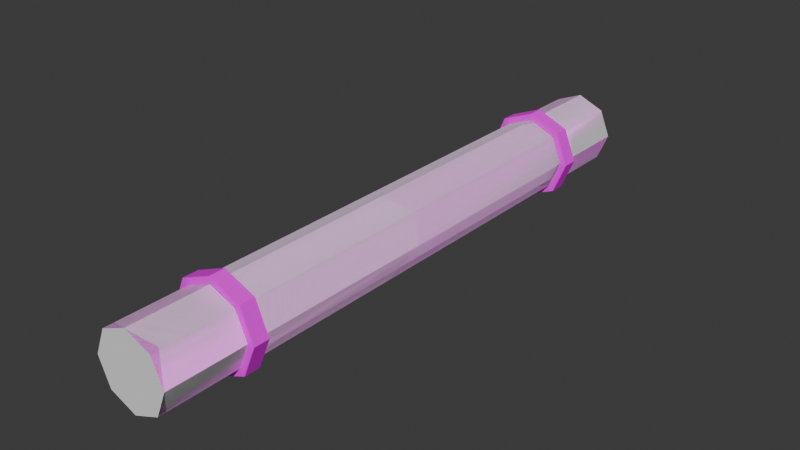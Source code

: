 # Source: dwePipeGls_256.blend  (saved by Blender 4.1.24; exported with 4.5.12 LTS)
import bpy
from mathutils import Matrix  # noqa: F401  (used for matrix-valued properties, if any)

bpy.ops.wm.read_factory_settings(use_empty=True)
scene = bpy.context.scene
scene.name = 'Scene'

# ---- collections
col_collection = bpy.data.collections.new('Collection'); scene.collection.children.link(col_collection)

# ---- images (referenced by path relative to the original .blend; pixels are not part of the script)
import os
ASSET_DIR = os.environ.get("B2B_ASSET_DIR", "")  # directory of the original .blend (textures are referenced by path, not embedded)
HERE = os.path.dirname(os.path.abspath(__file__))  # packed textures are extracted next to this script under _unpacked/

def load_image(name, relpath, width, height, colorspace="sRGB"):
    """Load a texture the original file referenced (path relative to the .blend, or extracted next to this script)."""
    p = next((c for c in (os.path.join(HERE, relpath), os.path.join(ASSET_DIR, relpath)) if relpath and os.path.exists(c)), "")
    if p:
        img = bpy.data.images.load(p, check_existing=True)
        img.name = name
    else:  # same state as the original file: an image datablock whose file is absent (Cycles renders it pink)
        img = bpy.data.images.new(name, width, height)
        img.source = "FILE"
        img.filepath = "//" + (relpath or name)
    img.colorspace_settings.name = colorspace
    return img
img_tx_dwrv_lens00_dds = load_image('tx_dwrv_lens00.dds', 'tx_dwrv_lens00.dds', 1024, 1024, 'sRGB')
img_tx_dwrv_rustpipe10_dds = load_image('tx_dwrv_rustpipe10.dds', 'tx_dwrv_rustpipe10.dds', 1024, 1024, 'sRGB')
img_tx_kamdida_fluid_dds_001 = load_image('tx_kamdida_fluid.dds.001', 'tx_kamdida_fluid.dds', 1024, 1024, 'sRGB')

# ---- materials (node trees are filled in below, after node groups)
mat_tx_dwrv_lens00_dds = bpy.data.materials.new('tx_dwrv_lens00.dds')
mat_tx_dwrv_lens00_dds.surface_render_method = 'BLENDED'
mat_tx_dwrv_lens00_dds.blend_method = 'BLEND'
mat_tx_dwrv_lens00_dds.alpha_threshold = 0.0
mat_tx_dwrv_lens00_dds.use_transparency_overlap = False
mat_tx_dwrv_lens00_dds.show_transparent_back = False
mat_tx_dwrv_lens00_dds.use_backface_culling = True
mat_tx_dwrv_rustpipe10_dds = bpy.data.materials.new('tx_dwrv_rustpipe10.dds')
mat_tx_dwrv_rustpipe10_dds.alpha_threshold = 0.0
mat_tx_dwrv_rustpipe10_dds.use_transparency_overlap = False
mat_tx_dwrv_rustpipe10_dds.show_transparent_back = False
mat_tx_dwrv_rustpipe10_dds.use_backface_culling = True
mat_material_001 = bpy.data.materials.new('Material.001')
mat_material_001.alpha_threshold = 0.0
mat_material_001.use_transparency_overlap = False
mat_material_001.show_transparent_back = False
mat_material_001.use_backface_culling = True
mat_material_002 = bpy.data.materials.new('Material.002')
mat_material_002.alpha_threshold = 0.0
mat_material_002.use_transparency_overlap = False
mat_material_002.show_transparent_back = False
mat_material_002.use_backface_culling = True
mat_tx_kamdida_fluid_dds_001 = bpy.data.materials.new('tx_kamdida_fluid.dds.001')
mat_tx_kamdida_fluid_dds_001.alpha_threshold = 0.0
mat_tx_kamdida_fluid_dds_001.use_transparency_overlap = False
mat_tx_kamdida_fluid_dds_001.show_transparent_back = False
mat_tx_kamdida_fluid_dds_001.use_backface_culling = True

# ---- node groups
ng_nodegroup_001 = bpy.data.node_groups.new('NodeGroup.001', 'ShaderNodeTree')
_s = ng_nodegroup_001.interface.new_socket(name='Color', in_out='OUTPUT', socket_type='NodeSocketColor')
_s.default_value = (0.0, 0.0, 0.0, 0.0)
_s = ng_nodegroup_001.interface.new_socket(name='Vector', in_out='INPUT', socket_type='NodeSocketVector')
_s.min_value = -1e+04
_s.max_value = 1e+04
_s = ng_nodegroup_001.interface.new_socket(name='Vector', in_out='INPUT', socket_type='NodeSocketVector')
_s.min_value = -1e+04
_s.max_value = 1e+04
_s = ng_nodegroup_001.interface.new_socket(name='Color1', in_out='INPUT', socket_type='NodeSocketColor')
_s.default_value = (1.0, 1.0, 1.0, 1.0)
_s = ng_nodegroup_001.interface.new_socket(name='Color2', in_out='INPUT', socket_type='NodeSocketColor')
_s.default_value = (1.0, 1.0, 1.0, 1.0)
_N = ng_nodegroup_001.nodes; _L = ng_nodegroup_001.links
n0 = _N.new('ShaderNodeMix'); n0.name = 'Mix.012'; n0.location = (-25, -12)
n0.width = 100
n0.hide = True
n0.data_type = 'RGBA'
n0.clamp_result = True
n1 = _N.new('NodeGroupOutput'); n1.name = 'Group Output'; n1.location = (100, 6)
n2 = _N.new('ShaderNodeVectorMath'); n2.name = 'Vector Math.009'; n2.location = (-160, 20)
n2.width = 100
n2.hide = True
n2.operation = 'MULTIPLY'
n3 = _N.new('NodeGroupInput'); n3.name = 'Group Input'; n3.location = (-340, 40)
_L.new(n3.outputs[0], n2.inputs[0])
_L.new(n3.outputs[1], n2.inputs[1])
_L.new(n2.outputs[0], n0.inputs[0])
_L.new(n3.outputs[2], n0.inputs[6])
_L.new(n3.outputs[3], n0.inputs[7])
_L.new(n0.outputs[2], n1.inputs[0])
n1.is_active_output = True
ng_mw_shader = bpy.data.node_groups.new('MW Shader', 'ShaderNodeTree')
_s = ng_mw_shader.interface.new_socket(name='Base Texture', in_out='INPUT', socket_type='NodeSocketColor')
_s.default_value = (1.0, 1.0, 1.0, 1.0)
_s = ng_mw_shader.interface.new_socket(name='Detail Texture', in_out='INPUT', socket_type='NodeSocketColor')
_s.default_value = (0.5, 0.5, 0.5, 1.0)
_s = ng_mw_shader.interface.new_socket(name='Dark Texture', in_out='INPUT', socket_type='NodeSocketColor')
_s.default_value = (1.0, 1.0, 1.0, 1.0)
_s = ng_mw_shader.interface.new_socket(name='Decal 0 Alpha', in_out='INPUT', socket_type='NodeSocketFloat')
_s.subtype = 'FACTOR'
_s.min_value = 0.0
_s.max_value = 1.0
_s = ng_mw_shader.interface.new_socket(name='Decal 0 Texture', in_out='INPUT', socket_type='NodeSocketColor')
_s.default_value = (1.0, 1.0, 1.0, 1.0)
_s = ng_mw_shader.interface.new_socket(name='Decal 1 Alpha', in_out='INPUT', socket_type='NodeSocketFloat')
_s.subtype = 'FACTOR'
_s.min_value = 0.0
_s.max_value = 1.0
_s = ng_mw_shader.interface.new_socket(name='Decal 1 Texture', in_out='INPUT', socket_type='NodeSocketColor')
_s.default_value = (1.0, 1.0, 1.0, 1.0)
_s = ng_mw_shader.interface.new_socket(name='Decal 2 Alpha', in_out='INPUT', socket_type='NodeSocketFloat')
_s.subtype = 'FACTOR'
_s.min_value = 0.0
_s.max_value = 1.0
_s = ng_mw_shader.interface.new_socket(name='Decal 2 Texture', in_out='INPUT', socket_type='NodeSocketColor')
_s.default_value = (1.0, 1.0, 1.0, 1.0)
_s = ng_mw_shader.interface.new_socket(name='Decal 3 Alpha', in_out='INPUT', socket_type='NodeSocketFloat')
_s.subtype = 'FACTOR'
_s.min_value = 0.0
_s.max_value = 1.0
_s = ng_mw_shader.interface.new_socket(name='Decal 3 Texture', in_out='INPUT', socket_type='NodeSocketColor')
_s.default_value = (1.0, 1.0, 1.0, 1.0)
_s = ng_mw_shader.interface.new_socket(name='Diffuse Alpha', in_out='INPUT', socket_type='NodeSocketFloat')
_s.default_value = 1.0
_s.min_value = 0.0
_s.max_value = 1.0
_s = ng_mw_shader.interface.new_socket(name='Ambient Color', in_out='INPUT', socket_type='NodeSocketColor')
_s.default_value = (1.0, 1.0, 1.0, 1.0)
_s = ng_mw_shader.interface.new_socket(name='Diffuse Color', in_out='INPUT', socket_type='NodeSocketColor')
_s.default_value = (1.0, 1.0, 1.0, 1.0)
_s = ng_mw_shader.interface.new_socket(name='Specular Color', in_out='INPUT', socket_type='NodeSocketColor')
_s = ng_mw_shader.interface.new_socket(name='Emissive Color', in_out='INPUT', socket_type='NodeSocketColor')
_s = ng_mw_shader.interface.new_socket(name='Glow Texture', in_out='INPUT', socket_type='NodeSocketColor')
_s = ng_mw_shader.interface.new_socket(name='Alpha Factor', in_out='INPUT', socket_type='NodeSocketFloat')
_s.min_value = -1e+04
_s.max_value = 1e+04
_s = ng_mw_shader.interface.new_socket(name='Base Alpha', in_out='INPUT', socket_type='NodeSocketFloat')
_s.default_value = 1.0
_s.min_value = 0.0
_s.max_value = 1.0
_s = ng_mw_shader.interface.new_socket(name='Dark Alpha', in_out='INPUT', socket_type='NodeSocketFloat')
_s.default_value = 1.0
_s.min_value = 0.0
_s.max_value = 1.0
_N = ng_mw_shader.nodes; _L = ng_mw_shader.links
n0 = _N.new('NodeFrame'); n0.name = 'Base, Detail, Dark'; n0.location = (210, 90)
n0.label = 'Base, Detail, Dark'
n0.width = 160
n0.label_size = 14
n1 = _N.new('NodeFrame'); n1.name = 'Diffuse'; n1.location = (570, -285)
n1.label = 'Diffuse'
n1.width = 300
n1.label_size = 14
n2 = _N.new('NodeFrame'); n2.name = 'Emissive'; n2.location = (570, -385)
n2.label = 'Emissive'
n2.width = 280
n2.label_size = 14
n3 = _N.new('NodeFrame'); n3.name = 'Decal'; n3.location = (390, -73)
n3.label = 'Decal'
n3.width = 160
n3.label_size = 14
n4 = _N.new('NodeFrame'); n4.name = 'Alpha'; n4.location = (570, -525)
n4.label = 'Alpha'
n4.width = 160
n4.label_size = 16
n5 = _N.new('ShaderNodeVectorMath'); n5.name = 'Vector Math'; n5.location = (30, -35)
n5.width = 100
n5.hide = True
n5.operation = 'MULTIPLY'
n6 = _N.new('ShaderNodeAddShader'); n6.name = 'Node.013'; n6.location = (960, -440)
n6.width = 100
n6.hide = True
n7 = _N.new('ShaderNodeMixShader'); n7.name = 'Node.016'; n7.location = (960, -480)
n7.width = 100
n7.hide = True
n8 = _N.new('ShaderNodeOutputMaterial'); n8.name = 'Node.017'; n8.location = (1100, -460)
n8.hide = True
n9 = _N.new('ShaderNodeRGBToBW'); n9.name = 'Node.009'; n9.location = (30, -35)
n9.width = 100
n9.hide = True
n10 = _N.new('ShaderNodeMix'); n10.name = 'Node.010'; n10.location = (30, -75)
n10.width = 100
n10.hide = True
n10.data_type = 'RGBA'
n10.blend_type = 'ADD'
n10.clamp_result = True
n11 = _N.new('ShaderNodeGroup'); n11.name = 'Alpha Blend'; n11.location = (30, -34)
n11.label = 'Alpha Blend'
n11.width = 100
n11.hide = True
n11.node_tree = ng_nodegroup_001
n12 = _N.new('ShaderNodeGroup'); n12.name = 'Alpha Blend.001'; n12.location = (30, -72)
n12.label = 'Alpha Blend'
n12.width = 100
n12.hide = True
n12.node_tree = ng_nodegroup_001
n13 = _N.new('ShaderNodeGroup'); n13.name = 'Alpha Blend.002'; n13.location = (30, -110)
n13.label = 'Alpha Blend'
n13.width = 100
n13.hide = True
n13.node_tree = ng_nodegroup_001
n14 = _N.new('ShaderNodeGroup'); n14.name = 'Alpha Blend.003'; n14.location = (30, -147)
n14.label = 'Alpha Blend'
n14.width = 100
n14.hide = True
n14.node_tree = ng_nodegroup_001
n15 = _N.new('ShaderNodeBsdfDiffuse'); n15.name = 'Node.012'; n15.location = (150, -35)
n15.width = 120
n15.hide = True
n16 = _N.new('ShaderNodeEmission'); n16.name = 'Node.011'; n16.location = (150, -35)
n16.width = 100
n16.hide = True
n17 = _N.new('ShaderNodeVectorMath'); n17.name = 'Vector Math.003'; n17.location = (30, -110)
n17.width = 100
n17.hide = True
n17.operation = 'MULTIPLY'
n18 = _N.new('ShaderNodeVectorMath'); n18.name = 'Vector Math.002'; n18.location = (30, -72)
n18.width = 100
n18.hide = True
n19 = _N.new('ShaderNodeVectorMath'); n19.name = 'Vector Math.001'; n19.location = (30, -35)
n19.width = 100
n19.hide = True
n19.operation = 'MULTIPLY'
n20 = _N.new('ShaderNodeMix'); n20.name = 'Mix'; n20.location = (30, -75)
n20.width = 100
n20.hide = True
n20.data_type = 'RGBA'
n20.blend_type = 'MULTIPLY'
n20.clamp_result = True
n20.inputs[0].default_value = 1.0
n21 = _N.new('ShaderNodeBsdfTransparent'); n21.name = 'Node.015'; n21.location = (30, -155)
n21.width = 100
n21.hide = True
n22 = _N.new('ShaderNodeMath'); n22.name = 'Node.014'; n22.location = (30, -115)
n22.width = 100
n22.hide = True
n22.operation = 'SUBTRACT'
n22.use_clamp = True
n22.inputs[2].default_value = 0.0
n23 = _N.new('ShaderNodeMix'); n23.name = 'Mix.001'; n23.location = (30, -35)
n23.width = 100
n23.hide = True
n23.data_type = 'RGBA'
n23.blend_type = 'MULTIPLY'
n23.clamp_result = True
n23.inputs[0].default_value = 1.0
n24 = _N.new('NodeGroupInput'); n24.name = 'Texture Alpha'; n24.location = (0, -60)
n5.parent = n1
n9.parent = n2
n10.parent = n2
n11.parent = n3
n12.parent = n3
n13.parent = n3
n14.parent = n3
n15.parent = n1
n16.parent = n2
n17.parent = n0
n18.parent = n0
n19.parent = n0
n20.parent = n4
n21.parent = n4
n22.parent = n4
n23.parent = n4
_L.new(n16.outputs[0], n6.inputs[0])
_L.new(n10.outputs[2], n16.inputs[0])
_L.new(n9.outputs[0], n10.inputs[0])
_L.new(n15.outputs[0], n6.inputs[1])
_L.new(n24.outputs[16], n10.inputs[6])
_L.new(n24.outputs[15], n9.inputs[0])
_L.new(n21.outputs[0], n7.inputs[2])
_L.new(n6.outputs[0], n7.inputs[1])
_L.new(n22.outputs[0], n7.inputs[0])
_L.new(n24.outputs[11], n20.inputs[7])
_L.new(n20.outputs[2], n22.inputs[1])
_L.new(n24.outputs[17], n22.inputs[0])
_L.new(n24.outputs[0], n19.inputs[0])
_L.new(n24.outputs[1], n19.inputs[1])
_L.new(n19.outputs[0], n18.inputs[0])
_L.new(n19.outputs[0], n18.inputs[1])
_L.new(n18.outputs[0], n17.inputs[0])
_L.new(n24.outputs[2], n17.inputs[1])
_L.new(n5.outputs[0], n15.inputs[0])
_L.new(n24.outputs[13], n5.inputs[1])
_L.new(n17.outputs[0], n11.inputs[2])
_L.new(n24.outputs[3], n11.inputs[0])
_L.new(n24.outputs[5], n12.inputs[0])
_L.new(n24.outputs[7], n13.inputs[0])
_L.new(n24.outputs[9], n14.inputs[0])
_L.new(n11.outputs[0], n12.inputs[2])
_L.new(n12.outputs[0], n13.inputs[2])
_L.new(n13.outputs[0], n14.inputs[2])
_L.new(n24.outputs[4], n11.inputs[3])
_L.new(n24.outputs[6], n12.inputs[3])
_L.new(n24.outputs[8], n13.inputs[3])
_L.new(n24.outputs[10], n14.inputs[3])
_L.new(n24.outputs[11], n11.inputs[1])
_L.new(n24.outputs[11], n12.inputs[1])
_L.new(n24.outputs[11], n13.inputs[1])
_L.new(n24.outputs[11], n14.inputs[1])
_L.new(n14.outputs[0], n5.inputs[0])
_L.new(n7.outputs[0], n8.inputs[0])
_L.new(n24.outputs[18], n23.inputs[6])
_L.new(n24.outputs[19], n23.inputs[7])
_L.new(n23.outputs[2], n20.inputs[6])
n8.is_active_output = True
ng_mw_inputs = bpy.data.node_groups.new('MW Inputs', 'ShaderNodeTree')
_s = ng_mw_inputs.interface.new_socket(name='Base Texture', in_out='OUTPUT', socket_type='NodeSocketColor')
_s = ng_mw_inputs.interface.new_socket(name='Dark Texture', in_out='OUTPUT', socket_type='NodeSocketColor')
_s = ng_mw_inputs.interface.new_socket(name='Detail Texture', in_out='OUTPUT', socket_type='NodeSocketColor')
_s = ng_mw_inputs.interface.new_socket(name='Glow Texture', in_out='OUTPUT', socket_type='NodeSocketColor')
_s = ng_mw_inputs.interface.new_socket(name='Decal 0 Texture', in_out='OUTPUT', socket_type='NodeSocketColor')
_s = ng_mw_inputs.interface.new_socket(name='Decal 1 Texture', in_out='OUTPUT', socket_type='NodeSocketColor')
_s = ng_mw_inputs.interface.new_socket(name='Decal 2 Texture', in_out='OUTPUT', socket_type='NodeSocketColor')
_s = ng_mw_inputs.interface.new_socket(name='Decal 3 Texture', in_out='OUTPUT', socket_type='NodeSocketColor')
_s = ng_mw_inputs.interface.new_socket(name='Base Alpha', in_out='OUTPUT', socket_type='NodeSocketColor')
_s = ng_mw_inputs.interface.new_socket(name='Dark Alpha', in_out='OUTPUT', socket_type='NodeSocketColor')
_s = ng_mw_inputs.interface.new_socket(name='Decal 0 Alpha', in_out='OUTPUT', socket_type='NodeSocketColor')
_s = ng_mw_inputs.interface.new_socket(name='Decal 1 Alpha', in_out='OUTPUT', socket_type='NodeSocketColor')
_s = ng_mw_inputs.interface.new_socket(name='Decal 2 Alpha', in_out='OUTPUT', socket_type='NodeSocketColor')
_s = ng_mw_inputs.interface.new_socket(name='Decal 3 Alpha', in_out='OUTPUT', socket_type='NodeSocketColor')
_N = ng_mw_inputs.nodes; _L = ng_mw_inputs.links
n0 = _N.new('ShaderNodeTexImage'); n0.name = 'Base Texture'; n0.location = (0, 0)
n0.label = 'Base Texture'
n0.image = img_tx_dwrv_lens00_dds
n1 = _N.new('ShaderNodeTexImage'); n1.name = 'Dark Texture'; n1.location = (0, 0)
n1.label = 'Dark Texture'
n2 = _N.new('ShaderNodeTexImage'); n2.name = 'Detail Texture'; n2.location = (0, 0)
n2.label = 'Detail Texture'
n3 = _N.new('ShaderNodeTexImage'); n3.name = 'Glow Texture'; n3.location = (0, 0)
n3.label = 'Glow Texture'
n4 = _N.new('ShaderNodeTexImage'); n4.name = 'Decal 0 Texture'; n4.location = (0, 0)
n4.label = 'Decal 0 Texture'
n5 = _N.new('ShaderNodeTexImage'); n5.name = 'Decal 1 Texture'; n5.location = (0, 0)
n5.label = 'Decal 1 Texture'
n6 = _N.new('ShaderNodeTexImage'); n6.name = 'Decal 2 Texture'; n6.location = (0, 0)
n6.label = 'Decal 2 Texture'
n7 = _N.new('ShaderNodeTexImage'); n7.name = 'Decal 3 Texture'; n7.location = (0, 0)
n7.label = 'Decal 3 Texture'
n8 = _N.new('NodeGroupOutput'); n8.name = 'Group Output'; n8.location = (0, 0)
n9 = _N.new('ShaderNodeUVMap'); n9.name = 'UV Map'; n9.location = (0, 0)
n9.uv_map = 'UVMap'
n10 = _N.new('ShaderNodeVectorMath'); n10.name = 'Vector Math'; n10.location = (0, 0)
n10.operation = 'SUBTRACT'
n10.inputs[1].default_value = (0.5, 0.5, 0.5)
n11 = _N.new('ShaderNodeMapping'); n11.name = 'Mapping'; n11.location = (0, 0)
n12 = _N.new('ShaderNodeVectorMath'); n12.name = 'Vector Math.001'; n12.location = (0, 0)
n12.inputs[1].default_value = (0.5, 0.5, 0.5)
_L.new(n0.outputs[0], n8.inputs[0])
_L.new(n1.outputs[0], n8.inputs[1])
_L.new(n2.outputs[0], n8.inputs[2])
_L.new(n3.outputs[0], n8.inputs[3])
_L.new(n4.outputs[0], n8.inputs[4])
_L.new(n5.outputs[0], n8.inputs[5])
_L.new(n6.outputs[0], n8.inputs[6])
_L.new(n7.outputs[0], n8.inputs[7])
_L.new(n0.outputs[1], n8.inputs[8])
_L.new(n1.outputs[1], n8.inputs[9])
_L.new(n4.outputs[1], n8.inputs[10])
_L.new(n5.outputs[1], n8.inputs[11])
_L.new(n6.outputs[1], n8.inputs[12])
_L.new(n7.outputs[1], n8.inputs[13])
_L.new(n9.outputs[0], n10.inputs[0])
_L.new(n10.outputs[0], n11.inputs[0])
_L.new(n11.outputs[0], n12.inputs[0])
_L.new(n12.outputs[0], n0.inputs[0])
n8.is_active_output = True
ng_mw_inputs_001 = bpy.data.node_groups.new('MW Inputs.001', 'ShaderNodeTree')
_s = ng_mw_inputs_001.interface.new_socket(name='Base Texture', in_out='OUTPUT', socket_type='NodeSocketColor')
_s = ng_mw_inputs_001.interface.new_socket(name='Dark Texture', in_out='OUTPUT', socket_type='NodeSocketColor')
_s = ng_mw_inputs_001.interface.new_socket(name='Detail Texture', in_out='OUTPUT', socket_type='NodeSocketColor')
_s = ng_mw_inputs_001.interface.new_socket(name='Glow Texture', in_out='OUTPUT', socket_type='NodeSocketColor')
_s = ng_mw_inputs_001.interface.new_socket(name='Decal 0 Texture', in_out='OUTPUT', socket_type='NodeSocketColor')
_s = ng_mw_inputs_001.interface.new_socket(name='Decal 1 Texture', in_out='OUTPUT', socket_type='NodeSocketColor')
_s = ng_mw_inputs_001.interface.new_socket(name='Decal 2 Texture', in_out='OUTPUT', socket_type='NodeSocketColor')
_s = ng_mw_inputs_001.interface.new_socket(name='Decal 3 Texture', in_out='OUTPUT', socket_type='NodeSocketColor')
_s = ng_mw_inputs_001.interface.new_socket(name='Base Alpha', in_out='OUTPUT', socket_type='NodeSocketColor')
_s = ng_mw_inputs_001.interface.new_socket(name='Dark Alpha', in_out='OUTPUT', socket_type='NodeSocketColor')
_s = ng_mw_inputs_001.interface.new_socket(name='Decal 0 Alpha', in_out='OUTPUT', socket_type='NodeSocketColor')
_s = ng_mw_inputs_001.interface.new_socket(name='Decal 1 Alpha', in_out='OUTPUT', socket_type='NodeSocketColor')
_s = ng_mw_inputs_001.interface.new_socket(name='Decal 2 Alpha', in_out='OUTPUT', socket_type='NodeSocketColor')
_s = ng_mw_inputs_001.interface.new_socket(name='Decal 3 Alpha', in_out='OUTPUT', socket_type='NodeSocketColor')
_N = ng_mw_inputs_001.nodes; _L = ng_mw_inputs_001.links
n0 = _N.new('ShaderNodeTexImage'); n0.name = 'Base Texture'; n0.location = (0, 0)
n0.label = 'Base Texture'
n0.image = img_tx_dwrv_rustpipe10_dds
n1 = _N.new('ShaderNodeTexImage'); n1.name = 'Dark Texture'; n1.location = (0, 0)
n1.label = 'Dark Texture'
n2 = _N.new('ShaderNodeTexImage'); n2.name = 'Detail Texture'; n2.location = (0, 0)
n2.label = 'Detail Texture'
n3 = _N.new('ShaderNodeTexImage'); n3.name = 'Glow Texture'; n3.location = (0, 0)
n3.label = 'Glow Texture'
n4 = _N.new('ShaderNodeTexImage'); n4.name = 'Decal 0 Texture'; n4.location = (0, 0)
n4.label = 'Decal 0 Texture'
n5 = _N.new('ShaderNodeTexImage'); n5.name = 'Decal 1 Texture'; n5.location = (0, 0)
n5.label = 'Decal 1 Texture'
n6 = _N.new('ShaderNodeTexImage'); n6.name = 'Decal 2 Texture'; n6.location = (0, 0)
n6.label = 'Decal 2 Texture'
n7 = _N.new('ShaderNodeTexImage'); n7.name = 'Decal 3 Texture'; n7.location = (0, 0)
n7.label = 'Decal 3 Texture'
n8 = _N.new('NodeGroupOutput'); n8.name = 'Group Output'; n8.location = (0, 0)
n9 = _N.new('ShaderNodeUVMap'); n9.name = 'UV Map'; n9.location = (0, 0)
n9.uv_map = 'UVMap'
n10 = _N.new('ShaderNodeVectorMath'); n10.name = 'Vector Math'; n10.location = (0, 0)
n10.operation = 'SUBTRACT'
n10.inputs[1].default_value = (0.5, 0.5, 0.5)
n11 = _N.new('ShaderNodeMapping'); n11.name = 'Mapping'; n11.location = (0, 0)
n12 = _N.new('ShaderNodeVectorMath'); n12.name = 'Vector Math.001'; n12.location = (0, 0)
n12.inputs[1].default_value = (0.5, 0.5, 0.5)
_L.new(n0.outputs[0], n8.inputs[0])
_L.new(n1.outputs[0], n8.inputs[1])
_L.new(n2.outputs[0], n8.inputs[2])
_L.new(n3.outputs[0], n8.inputs[3])
_L.new(n4.outputs[0], n8.inputs[4])
_L.new(n5.outputs[0], n8.inputs[5])
_L.new(n6.outputs[0], n8.inputs[6])
_L.new(n7.outputs[0], n8.inputs[7])
_L.new(n0.outputs[1], n8.inputs[8])
_L.new(n1.outputs[1], n8.inputs[9])
_L.new(n4.outputs[1], n8.inputs[10])
_L.new(n5.outputs[1], n8.inputs[11])
_L.new(n6.outputs[1], n8.inputs[12])
_L.new(n7.outputs[1], n8.inputs[13])
_L.new(n9.outputs[0], n10.inputs[0])
_L.new(n10.outputs[0], n11.inputs[0])
_L.new(n11.outputs[0], n12.inputs[0])
_L.new(n12.outputs[0], n0.inputs[0])
n8.is_active_output = True
ng_mw_inputs_002 = bpy.data.node_groups.new('MW Inputs.002', 'ShaderNodeTree')
_s = ng_mw_inputs_002.interface.new_socket(name='Base Texture', in_out='OUTPUT', socket_type='NodeSocketColor')
_s = ng_mw_inputs_002.interface.new_socket(name='Dark Texture', in_out='OUTPUT', socket_type='NodeSocketColor')
_s = ng_mw_inputs_002.interface.new_socket(name='Detail Texture', in_out='OUTPUT', socket_type='NodeSocketColor')
_s = ng_mw_inputs_002.interface.new_socket(name='Glow Texture', in_out='OUTPUT', socket_type='NodeSocketColor')
_s = ng_mw_inputs_002.interface.new_socket(name='Decal 0 Texture', in_out='OUTPUT', socket_type='NodeSocketColor')
_s = ng_mw_inputs_002.interface.new_socket(name='Decal 1 Texture', in_out='OUTPUT', socket_type='NodeSocketColor')
_s = ng_mw_inputs_002.interface.new_socket(name='Decal 2 Texture', in_out='OUTPUT', socket_type='NodeSocketColor')
_s = ng_mw_inputs_002.interface.new_socket(name='Decal 3 Texture', in_out='OUTPUT', socket_type='NodeSocketColor')
_s = ng_mw_inputs_002.interface.new_socket(name='Base Alpha', in_out='OUTPUT', socket_type='NodeSocketColor')
_s = ng_mw_inputs_002.interface.new_socket(name='Dark Alpha', in_out='OUTPUT', socket_type='NodeSocketColor')
_s = ng_mw_inputs_002.interface.new_socket(name='Decal 0 Alpha', in_out='OUTPUT', socket_type='NodeSocketColor')
_s = ng_mw_inputs_002.interface.new_socket(name='Decal 1 Alpha', in_out='OUTPUT', socket_type='NodeSocketColor')
_s = ng_mw_inputs_002.interface.new_socket(name='Decal 2 Alpha', in_out='OUTPUT', socket_type='NodeSocketColor')
_s = ng_mw_inputs_002.interface.new_socket(name='Decal 3 Alpha', in_out='OUTPUT', socket_type='NodeSocketColor')
_N = ng_mw_inputs_002.nodes; _L = ng_mw_inputs_002.links
n0 = _N.new('ShaderNodeTexImage'); n0.name = 'Base Texture'; n0.location = (0, 0)
n0.label = 'Base Texture'
n1 = _N.new('ShaderNodeTexImage'); n1.name = 'Dark Texture'; n1.location = (0, 0)
n1.label = 'Dark Texture'
n2 = _N.new('ShaderNodeTexImage'); n2.name = 'Detail Texture'; n2.location = (0, 0)
n2.label = 'Detail Texture'
n3 = _N.new('ShaderNodeTexImage'); n3.name = 'Glow Texture'; n3.location = (0, 0)
n3.label = 'Glow Texture'
n4 = _N.new('ShaderNodeTexImage'); n4.name = 'Decal 0 Texture'; n4.location = (0, 0)
n4.label = 'Decal 0 Texture'
n5 = _N.new('ShaderNodeTexImage'); n5.name = 'Decal 1 Texture'; n5.location = (0, 0)
n5.label = 'Decal 1 Texture'
n6 = _N.new('ShaderNodeTexImage'); n6.name = 'Decal 2 Texture'; n6.location = (0, 0)
n6.label = 'Decal 2 Texture'
n7 = _N.new('ShaderNodeTexImage'); n7.name = 'Decal 3 Texture'; n7.location = (0, 0)
n7.label = 'Decal 3 Texture'
n8 = _N.new('NodeGroupOutput'); n8.name = 'Group Output'; n8.location = (0, 0)
n9 = _N.new('ShaderNodeUVMap'); n9.name = 'UV Map'; n9.location = (0, 0)
n9.uv_map = 'UVMap'
n10 = _N.new('ShaderNodeVectorMath'); n10.name = 'Vector Math'; n10.location = (0, 0)
n10.operation = 'SUBTRACT'
n10.inputs[1].default_value = (0.5, 0.5, 0.5)
n11 = _N.new('ShaderNodeMapping'); n11.name = 'Mapping'; n11.location = (0, 0)
n12 = _N.new('ShaderNodeVectorMath'); n12.name = 'Vector Math.001'; n12.location = (0, 0)
n12.inputs[1].default_value = (0.5, 0.5, 0.5)
_L.new(n0.outputs[0], n8.inputs[0])
_L.new(n1.outputs[0], n8.inputs[1])
_L.new(n2.outputs[0], n8.inputs[2])
_L.new(n3.outputs[0], n8.inputs[3])
_L.new(n4.outputs[0], n8.inputs[4])
_L.new(n5.outputs[0], n8.inputs[5])
_L.new(n6.outputs[0], n8.inputs[6])
_L.new(n7.outputs[0], n8.inputs[7])
_L.new(n0.outputs[1], n8.inputs[8])
_L.new(n1.outputs[1], n8.inputs[9])
_L.new(n4.outputs[1], n8.inputs[10])
_L.new(n5.outputs[1], n8.inputs[11])
_L.new(n6.outputs[1], n8.inputs[12])
_L.new(n7.outputs[1], n8.inputs[13])
_L.new(n9.outputs[0], n10.inputs[0])
_L.new(n10.outputs[0], n11.inputs[0])
_L.new(n11.outputs[0], n12.inputs[0])
_L.new(n12.outputs[0], n0.inputs[0])
n8.is_active_output = True
ng_nodegroup_002 = bpy.data.node_groups.new('NodeGroup.002', 'ShaderNodeTree')
_s = ng_nodegroup_002.interface.new_socket(name='Color', in_out='OUTPUT', socket_type='NodeSocketColor')
_s.default_value = (0.0, 0.0, 0.0, 0.0)
_s = ng_nodegroup_002.interface.new_socket(name='Vector', in_out='INPUT', socket_type='NodeSocketVector')
_s.min_value = -1e+04
_s.max_value = 1e+04
_s = ng_nodegroup_002.interface.new_socket(name='Vector', in_out='INPUT', socket_type='NodeSocketVector')
_s.min_value = -1e+04
_s.max_value = 1e+04
_s = ng_nodegroup_002.interface.new_socket(name='Color1', in_out='INPUT', socket_type='NodeSocketColor')
_s.default_value = (1.0, 1.0, 1.0, 1.0)
_s = ng_nodegroup_002.interface.new_socket(name='Color2', in_out='INPUT', socket_type='NodeSocketColor')
_s.default_value = (1.0, 1.0, 1.0, 1.0)
_N = ng_nodegroup_002.nodes; _L = ng_nodegroup_002.links
n0 = _N.new('ShaderNodeMix'); n0.name = 'Mix.012'; n0.location = (-25, -12)
n0.width = 100
n0.hide = True
n0.data_type = 'RGBA'
n0.clamp_result = True
n1 = _N.new('NodeGroupOutput'); n1.name = 'Group Output'; n1.location = (100, 6)
n2 = _N.new('ShaderNodeVectorMath'); n2.name = 'Vector Math.009'; n2.location = (-160, 20)
n2.width = 100
n2.hide = True
n2.operation = 'MULTIPLY'
n3 = _N.new('NodeGroupInput'); n3.name = 'Group Input'; n3.location = (-340, 40)
_L.new(n3.outputs[0], n2.inputs[0])
_L.new(n3.outputs[1], n2.inputs[1])
_L.new(n2.outputs[0], n0.inputs[0])
_L.new(n3.outputs[2], n0.inputs[6])
_L.new(n3.outputs[3], n0.inputs[7])
_L.new(n0.outputs[2], n1.inputs[0])
n1.is_active_output = True
ng_mw_shader_001 = bpy.data.node_groups.new('MW Shader.001', 'ShaderNodeTree')
_s = ng_mw_shader_001.interface.new_socket(name='Base Texture', in_out='INPUT', socket_type='NodeSocketColor')
_s.default_value = (1.0, 1.0, 1.0, 1.0)
_s = ng_mw_shader_001.interface.new_socket(name='Detail Texture', in_out='INPUT', socket_type='NodeSocketColor')
_s.default_value = (0.5, 0.5, 0.5, 1.0)
_s = ng_mw_shader_001.interface.new_socket(name='Dark Texture', in_out='INPUT', socket_type='NodeSocketColor')
_s.default_value = (1.0, 1.0, 1.0, 1.0)
_s = ng_mw_shader_001.interface.new_socket(name='Decal 0 Alpha', in_out='INPUT', socket_type='NodeSocketFloat')
_s.subtype = 'FACTOR'
_s.min_value = 0.0
_s.max_value = 1.0
_s = ng_mw_shader_001.interface.new_socket(name='Decal 0 Texture', in_out='INPUT', socket_type='NodeSocketColor')
_s.default_value = (1.0, 1.0, 1.0, 1.0)
_s = ng_mw_shader_001.interface.new_socket(name='Decal 1 Alpha', in_out='INPUT', socket_type='NodeSocketFloat')
_s.subtype = 'FACTOR'
_s.min_value = 0.0
_s.max_value = 1.0
_s = ng_mw_shader_001.interface.new_socket(name='Decal 1 Texture', in_out='INPUT', socket_type='NodeSocketColor')
_s.default_value = (1.0, 1.0, 1.0, 1.0)
_s = ng_mw_shader_001.interface.new_socket(name='Decal 2 Alpha', in_out='INPUT', socket_type='NodeSocketFloat')
_s.subtype = 'FACTOR'
_s.min_value = 0.0
_s.max_value = 1.0
_s = ng_mw_shader_001.interface.new_socket(name='Decal 2 Texture', in_out='INPUT', socket_type='NodeSocketColor')
_s.default_value = (1.0, 1.0, 1.0, 1.0)
_s = ng_mw_shader_001.interface.new_socket(name='Decal 3 Alpha', in_out='INPUT', socket_type='NodeSocketFloat')
_s.subtype = 'FACTOR'
_s.min_value = 0.0
_s.max_value = 1.0
_s = ng_mw_shader_001.interface.new_socket(name='Decal 3 Texture', in_out='INPUT', socket_type='NodeSocketColor')
_s.default_value = (1.0, 1.0, 1.0, 1.0)
_s = ng_mw_shader_001.interface.new_socket(name='Diffuse Alpha', in_out='INPUT', socket_type='NodeSocketFloat')
_s.default_value = 1.0
_s.min_value = 0.0
_s.max_value = 1.0
_s = ng_mw_shader_001.interface.new_socket(name='Ambient Color', in_out='INPUT', socket_type='NodeSocketColor')
_s.default_value = (1.0, 1.0, 1.0, 1.0)
_s = ng_mw_shader_001.interface.new_socket(name='Diffuse Color', in_out='INPUT', socket_type='NodeSocketColor')
_s.default_value = (1.0, 1.0, 1.0, 1.0)
_s = ng_mw_shader_001.interface.new_socket(name='Specular Color', in_out='INPUT', socket_type='NodeSocketColor')
_s = ng_mw_shader_001.interface.new_socket(name='Emissive Color', in_out='INPUT', socket_type='NodeSocketColor')
_s = ng_mw_shader_001.interface.new_socket(name='Glow Texture', in_out='INPUT', socket_type='NodeSocketColor')
_s = ng_mw_shader_001.interface.new_socket(name='Alpha Factor', in_out='INPUT', socket_type='NodeSocketFloat')
_s.min_value = -1e+04
_s.max_value = 1e+04
_s = ng_mw_shader_001.interface.new_socket(name='Base Alpha', in_out='INPUT', socket_type='NodeSocketFloat')
_s.default_value = 1.0
_s.min_value = 0.0
_s.max_value = 1.0
_s = ng_mw_shader_001.interface.new_socket(name='Dark Alpha', in_out='INPUT', socket_type='NodeSocketFloat')
_s.default_value = 1.0
_s.min_value = 0.0
_s.max_value = 1.0
_N = ng_mw_shader_001.nodes; _L = ng_mw_shader_001.links
n0 = _N.new('NodeFrame'); n0.name = 'Base, Detail, Dark'; n0.location = (210, 90)
n0.label = 'Base, Detail, Dark'
n0.width = 160
n0.label_size = 14
n1 = _N.new('NodeFrame'); n1.name = 'Diffuse'; n1.location = (570, -285)
n1.label = 'Diffuse'
n1.width = 300
n1.label_size = 14
n2 = _N.new('NodeFrame'); n2.name = 'Emissive'; n2.location = (570, -385)
n2.label = 'Emissive'
n2.width = 280
n2.label_size = 14
n3 = _N.new('NodeFrame'); n3.name = 'Decal'; n3.location = (390, -73)
n3.label = 'Decal'
n3.width = 160
n3.label_size = 14
n4 = _N.new('NodeFrame'); n4.name = 'Alpha'; n4.location = (570, -525)
n4.label = 'Alpha'
n4.width = 160
n4.label_size = 16
n5 = _N.new('ShaderNodeVectorMath'); n5.name = 'Vector Math'; n5.location = (30, -35)
n5.width = 100
n5.hide = True
n5.operation = 'MULTIPLY'
n6 = _N.new('ShaderNodeAddShader'); n6.name = 'Node.013'; n6.location = (960, -440)
n6.width = 100
n6.hide = True
n7 = _N.new('ShaderNodeMixShader'); n7.name = 'Node.016'; n7.location = (960, -480)
n7.width = 100
n7.hide = True
n8 = _N.new('ShaderNodeOutputMaterial'); n8.name = 'Node.017'; n8.location = (1100, -460)
n8.hide = True
n9 = _N.new('ShaderNodeRGBToBW'); n9.name = 'Node.009'; n9.location = (30, -35)
n9.width = 100
n9.hide = True
n10 = _N.new('ShaderNodeMix'); n10.name = 'Node.010'; n10.location = (30, -75)
n10.width = 100
n10.hide = True
n10.data_type = 'RGBA'
n10.blend_type = 'ADD'
n10.clamp_result = True
n11 = _N.new('ShaderNodeGroup'); n11.name = 'Alpha Blend'; n11.location = (30, -34)
n11.label = 'Alpha Blend'
n11.width = 100
n11.hide = True
n11.node_tree = ng_nodegroup_002
n12 = _N.new('ShaderNodeGroup'); n12.name = 'Alpha Blend.001'; n12.location = (30, -72)
n12.label = 'Alpha Blend'
n12.width = 100
n12.hide = True
n12.node_tree = ng_nodegroup_002
n13 = _N.new('ShaderNodeGroup'); n13.name = 'Alpha Blend.002'; n13.location = (30, -110)
n13.label = 'Alpha Blend'
n13.width = 100
n13.hide = True
n13.node_tree = ng_nodegroup_002
n14 = _N.new('ShaderNodeGroup'); n14.name = 'Alpha Blend.003'; n14.location = (30, -147)
n14.label = 'Alpha Blend'
n14.width = 100
n14.hide = True
n14.node_tree = ng_nodegroup_002
n15 = _N.new('ShaderNodeBsdfDiffuse'); n15.name = 'Node.012'; n15.location = (150, -35)
n15.width = 120
n15.hide = True
n16 = _N.new('ShaderNodeEmission'); n16.name = 'Node.011'; n16.location = (150, -35)
n16.width = 100
n16.hide = True
n17 = _N.new('ShaderNodeVectorMath'); n17.name = 'Vector Math.003'; n17.location = (30, -110)
n17.width = 100
n17.hide = True
n17.operation = 'MULTIPLY'
n18 = _N.new('ShaderNodeVectorMath'); n18.name = 'Vector Math.002'; n18.location = (30, -72)
n18.width = 100
n18.hide = True
n19 = _N.new('ShaderNodeVectorMath'); n19.name = 'Vector Math.001'; n19.location = (30, -35)
n19.width = 100
n19.hide = True
n19.operation = 'MULTIPLY'
n20 = _N.new('ShaderNodeMix'); n20.name = 'Mix'; n20.location = (30, -75)
n20.width = 100
n20.hide = True
n20.data_type = 'RGBA'
n20.blend_type = 'MULTIPLY'
n20.clamp_result = True
n20.inputs[0].default_value = 1.0
n21 = _N.new('ShaderNodeBsdfTransparent'); n21.name = 'Node.015'; n21.location = (30, -155)
n21.width = 100
n21.hide = True
n22 = _N.new('ShaderNodeMath'); n22.name = 'Node.014'; n22.location = (30, -115)
n22.width = 100
n22.hide = True
n22.operation = 'SUBTRACT'
n22.use_clamp = True
n22.inputs[2].default_value = 0.0
n23 = _N.new('ShaderNodeMix'); n23.name = 'Mix.001'; n23.location = (30, -35)
n23.width = 100
n23.hide = True
n23.data_type = 'RGBA'
n23.blend_type = 'MULTIPLY'
n23.clamp_result = True
n23.inputs[0].default_value = 1.0
n24 = _N.new('NodeGroupInput'); n24.name = 'Texture Alpha'; n24.location = (0, -60)
n5.parent = n1
n9.parent = n2
n10.parent = n2
n11.parent = n3
n12.parent = n3
n13.parent = n3
n14.parent = n3
n15.parent = n1
n16.parent = n2
n17.parent = n0
n18.parent = n0
n19.parent = n0
n20.parent = n4
n21.parent = n4
n22.parent = n4
n23.parent = n4
_L.new(n16.outputs[0], n6.inputs[0])
_L.new(n10.outputs[2], n16.inputs[0])
_L.new(n9.outputs[0], n10.inputs[0])
_L.new(n15.outputs[0], n6.inputs[1])
_L.new(n24.outputs[16], n10.inputs[6])
_L.new(n24.outputs[15], n9.inputs[0])
_L.new(n21.outputs[0], n7.inputs[2])
_L.new(n6.outputs[0], n7.inputs[1])
_L.new(n22.outputs[0], n7.inputs[0])
_L.new(n24.outputs[11], n20.inputs[7])
_L.new(n20.outputs[2], n22.inputs[1])
_L.new(n24.outputs[17], n22.inputs[0])
_L.new(n24.outputs[0], n19.inputs[0])
_L.new(n24.outputs[1], n19.inputs[1])
_L.new(n19.outputs[0], n18.inputs[0])
_L.new(n19.outputs[0], n18.inputs[1])
_L.new(n18.outputs[0], n17.inputs[0])
_L.new(n24.outputs[2], n17.inputs[1])
_L.new(n5.outputs[0], n15.inputs[0])
_L.new(n24.outputs[13], n5.inputs[1])
_L.new(n17.outputs[0], n11.inputs[2])
_L.new(n24.outputs[3], n11.inputs[0])
_L.new(n24.outputs[5], n12.inputs[0])
_L.new(n24.outputs[7], n13.inputs[0])
_L.new(n24.outputs[9], n14.inputs[0])
_L.new(n11.outputs[0], n12.inputs[2])
_L.new(n12.outputs[0], n13.inputs[2])
_L.new(n13.outputs[0], n14.inputs[2])
_L.new(n24.outputs[4], n11.inputs[3])
_L.new(n24.outputs[6], n12.inputs[3])
_L.new(n24.outputs[8], n13.inputs[3])
_L.new(n24.outputs[10], n14.inputs[3])
_L.new(n24.outputs[11], n11.inputs[1])
_L.new(n24.outputs[11], n12.inputs[1])
_L.new(n24.outputs[11], n13.inputs[1])
_L.new(n24.outputs[11], n14.inputs[1])
_L.new(n14.outputs[0], n5.inputs[0])
_L.new(n7.outputs[0], n8.inputs[0])
_L.new(n24.outputs[18], n23.inputs[6])
_L.new(n24.outputs[19], n23.inputs[7])
_L.new(n23.outputs[2], n20.inputs[6])
n8.is_active_output = True
ng_mw_inputs_003 = bpy.data.node_groups.new('MW Inputs.003', 'ShaderNodeTree')
_s = ng_mw_inputs_003.interface.new_socket(name='Base Texture', in_out='OUTPUT', socket_type='NodeSocketColor')
_s = ng_mw_inputs_003.interface.new_socket(name='Dark Texture', in_out='OUTPUT', socket_type='NodeSocketColor')
_s = ng_mw_inputs_003.interface.new_socket(name='Detail Texture', in_out='OUTPUT', socket_type='NodeSocketColor')
_s = ng_mw_inputs_003.interface.new_socket(name='Glow Texture', in_out='OUTPUT', socket_type='NodeSocketColor')
_s = ng_mw_inputs_003.interface.new_socket(name='Decal 0 Texture', in_out='OUTPUT', socket_type='NodeSocketColor')
_s = ng_mw_inputs_003.interface.new_socket(name='Decal 1 Texture', in_out='OUTPUT', socket_type='NodeSocketColor')
_s = ng_mw_inputs_003.interface.new_socket(name='Decal 2 Texture', in_out='OUTPUT', socket_type='NodeSocketColor')
_s = ng_mw_inputs_003.interface.new_socket(name='Decal 3 Texture', in_out='OUTPUT', socket_type='NodeSocketColor')
_s = ng_mw_inputs_003.interface.new_socket(name='Base Alpha', in_out='OUTPUT', socket_type='NodeSocketColor')
_s = ng_mw_inputs_003.interface.new_socket(name='Dark Alpha', in_out='OUTPUT', socket_type='NodeSocketColor')
_s = ng_mw_inputs_003.interface.new_socket(name='Decal 0 Alpha', in_out='OUTPUT', socket_type='NodeSocketColor')
_s = ng_mw_inputs_003.interface.new_socket(name='Decal 1 Alpha', in_out='OUTPUT', socket_type='NodeSocketColor')
_s = ng_mw_inputs_003.interface.new_socket(name='Decal 2 Alpha', in_out='OUTPUT', socket_type='NodeSocketColor')
_s = ng_mw_inputs_003.interface.new_socket(name='Decal 3 Alpha', in_out='OUTPUT', socket_type='NodeSocketColor')
_N = ng_mw_inputs_003.nodes; _L = ng_mw_inputs_003.links
n0 = _N.new('ShaderNodeTexImage'); n0.name = 'Base Texture'; n0.location = (0, 0)
n0.label = 'Base Texture'
n1 = _N.new('ShaderNodeTexImage'); n1.name = 'Dark Texture'; n1.location = (0, 0)
n1.label = 'Dark Texture'
n2 = _N.new('ShaderNodeTexImage'); n2.name = 'Detail Texture'; n2.location = (0, 0)
n2.label = 'Detail Texture'
n3 = _N.new('ShaderNodeTexImage'); n3.name = 'Glow Texture'; n3.location = (0, 0)
n3.label = 'Glow Texture'
n4 = _N.new('ShaderNodeTexImage'); n4.name = 'Decal 0 Texture'; n4.location = (0, 0)
n4.label = 'Decal 0 Texture'
n5 = _N.new('ShaderNodeTexImage'); n5.name = 'Decal 1 Texture'; n5.location = (0, 0)
n5.label = 'Decal 1 Texture'
n6 = _N.new('ShaderNodeTexImage'); n6.name = 'Decal 2 Texture'; n6.location = (0, 0)
n6.label = 'Decal 2 Texture'
n7 = _N.new('ShaderNodeTexImage'); n7.name = 'Decal 3 Texture'; n7.location = (0, 0)
n7.label = 'Decal 3 Texture'
n8 = _N.new('NodeGroupOutput'); n8.name = 'Group Output'; n8.location = (0, 0)
n9 = _N.new('ShaderNodeUVMap'); n9.name = 'UV Map'; n9.location = (0, 0)
n9.uv_map = 'UVMap'
n10 = _N.new('ShaderNodeVectorMath'); n10.name = 'Vector Math'; n10.location = (0, 0)
n10.operation = 'SUBTRACT'
n10.inputs[1].default_value = (0.5, 0.5, 0.5)
n11 = _N.new('ShaderNodeMapping'); n11.name = 'Mapping'; n11.location = (0, 0)
n12 = _N.new('ShaderNodeVectorMath'); n12.name = 'Vector Math.001'; n12.location = (0, 0)
n12.inputs[1].default_value = (0.5, 0.5, 0.5)
_L.new(n0.outputs[0], n8.inputs[0])
_L.new(n1.outputs[0], n8.inputs[1])
_L.new(n2.outputs[0], n8.inputs[2])
_L.new(n3.outputs[0], n8.inputs[3])
_L.new(n4.outputs[0], n8.inputs[4])
_L.new(n5.outputs[0], n8.inputs[5])
_L.new(n6.outputs[0], n8.inputs[6])
_L.new(n7.outputs[0], n8.inputs[7])
_L.new(n0.outputs[1], n8.inputs[8])
_L.new(n1.outputs[1], n8.inputs[9])
_L.new(n4.outputs[1], n8.inputs[10])
_L.new(n5.outputs[1], n8.inputs[11])
_L.new(n6.outputs[1], n8.inputs[12])
_L.new(n7.outputs[1], n8.inputs[13])
_L.new(n9.outputs[0], n10.inputs[0])
_L.new(n10.outputs[0], n11.inputs[0])
_L.new(n11.outputs[0], n12.inputs[0])
_L.new(n12.outputs[0], n0.inputs[0])
n8.is_active_output = True
ng_mw_inputs_004 = bpy.data.node_groups.new('MW Inputs.004', 'ShaderNodeTree')
_s = ng_mw_inputs_004.interface.new_socket(name='Base Texture', in_out='OUTPUT', socket_type='NodeSocketColor')
_s = ng_mw_inputs_004.interface.new_socket(name='Dark Texture', in_out='OUTPUT', socket_type='NodeSocketColor')
_s = ng_mw_inputs_004.interface.new_socket(name='Detail Texture', in_out='OUTPUT', socket_type='NodeSocketColor')
_s = ng_mw_inputs_004.interface.new_socket(name='Glow Texture', in_out='OUTPUT', socket_type='NodeSocketColor')
_s = ng_mw_inputs_004.interface.new_socket(name='Decal 0 Texture', in_out='OUTPUT', socket_type='NodeSocketColor')
_s = ng_mw_inputs_004.interface.new_socket(name='Decal 1 Texture', in_out='OUTPUT', socket_type='NodeSocketColor')
_s = ng_mw_inputs_004.interface.new_socket(name='Decal 2 Texture', in_out='OUTPUT', socket_type='NodeSocketColor')
_s = ng_mw_inputs_004.interface.new_socket(name='Decal 3 Texture', in_out='OUTPUT', socket_type='NodeSocketColor')
_s = ng_mw_inputs_004.interface.new_socket(name='Base Alpha', in_out='OUTPUT', socket_type='NodeSocketColor')
_s = ng_mw_inputs_004.interface.new_socket(name='Dark Alpha', in_out='OUTPUT', socket_type='NodeSocketColor')
_s = ng_mw_inputs_004.interface.new_socket(name='Decal 0 Alpha', in_out='OUTPUT', socket_type='NodeSocketColor')
_s = ng_mw_inputs_004.interface.new_socket(name='Decal 1 Alpha', in_out='OUTPUT', socket_type='NodeSocketColor')
_s = ng_mw_inputs_004.interface.new_socket(name='Decal 2 Alpha', in_out='OUTPUT', socket_type='NodeSocketColor')
_s = ng_mw_inputs_004.interface.new_socket(name='Decal 3 Alpha', in_out='OUTPUT', socket_type='NodeSocketColor')
_N = ng_mw_inputs_004.nodes; _L = ng_mw_inputs_004.links
n0 = _N.new('ShaderNodeTexImage'); n0.name = 'Base Texture'; n0.location = (0, 0)
n0.label = 'Base Texture'
n0.image = img_tx_kamdida_fluid_dds_001
n1 = _N.new('ShaderNodeTexImage'); n1.name = 'Dark Texture'; n1.location = (0, 0)
n1.label = 'Dark Texture'
n2 = _N.new('ShaderNodeTexImage'); n2.name = 'Detail Texture'; n2.location = (0, 0)
n2.label = 'Detail Texture'
n3 = _N.new('ShaderNodeTexImage'); n3.name = 'Glow Texture'; n3.location = (0, 0)
n3.label = 'Glow Texture'
n4 = _N.new('ShaderNodeTexImage'); n4.name = 'Decal 0 Texture'; n4.location = (0, 0)
n4.label = 'Decal 0 Texture'
n5 = _N.new('ShaderNodeTexImage'); n5.name = 'Decal 1 Texture'; n5.location = (0, 0)
n5.label = 'Decal 1 Texture'
n6 = _N.new('ShaderNodeTexImage'); n6.name = 'Decal 2 Texture'; n6.location = (0, 0)
n6.label = 'Decal 2 Texture'
n7 = _N.new('ShaderNodeTexImage'); n7.name = 'Decal 3 Texture'; n7.location = (0, 0)
n7.label = 'Decal 3 Texture'
n8 = _N.new('NodeGroupOutput'); n8.name = 'Group Output'; n8.location = (0, 0)
n9 = _N.new('ShaderNodeUVMap'); n9.name = 'UV Map'; n9.location = (0, 0)
n9.uv_map = 'UVMap'
n10 = _N.new('ShaderNodeVectorMath'); n10.name = 'Vector Math'; n10.location = (0, 0)
n10.operation = 'SUBTRACT'
n10.inputs[1].default_value = (0.5, 0.5, 0.5)
n11 = _N.new('ShaderNodeMapping'); n11.name = 'Mapping'; n11.location = (0, 0)
n12 = _N.new('ShaderNodeVectorMath'); n12.name = 'Vector Math.001'; n12.location = (0, 0)
n12.inputs[1].default_value = (0.5, 0.5, 0.5)
_L.new(n0.outputs[0], n8.inputs[0])
_L.new(n1.outputs[0], n8.inputs[1])
_L.new(n2.outputs[0], n8.inputs[2])
_L.new(n3.outputs[0], n8.inputs[3])
_L.new(n4.outputs[0], n8.inputs[4])
_L.new(n5.outputs[0], n8.inputs[5])
_L.new(n6.outputs[0], n8.inputs[6])
_L.new(n7.outputs[0], n8.inputs[7])
_L.new(n0.outputs[1], n8.inputs[8])
_L.new(n1.outputs[1], n8.inputs[9])
_L.new(n4.outputs[1], n8.inputs[10])
_L.new(n5.outputs[1], n8.inputs[11])
_L.new(n6.outputs[1], n8.inputs[12])
_L.new(n7.outputs[1], n8.inputs[13])
_L.new(n9.outputs[0], n10.inputs[0])
_L.new(n10.outputs[0], n11.inputs[0])
_L.new(n11.outputs[0], n12.inputs[0])
_L.new(n12.outputs[0], n0.inputs[0])
n8.is_active_output = True

# ---- material node trees
mat_tx_dwrv_lens00_dds.use_nodes = True; mat_tx_dwrv_lens00_dds.node_tree.nodes.clear()
_N = mat_tx_dwrv_lens00_dds.node_tree.nodes; _L = mat_tx_dwrv_lens00_dds.node_tree.links
n0 = _N.new('ShaderNodeGroup'); n0.name = 'MW Shader'; n0.location = (0, 0)
n0.label = 'MW Shader'
n0.node_tree = ng_mw_shader
n0.inputs[1].default_value = (0.5, 0.5, 0.5, 1.0)
n0.inputs[2].default_value = (1.0, 1.0, 1.0, 1.0)
n0.inputs[3].default_value = 0.0
n0.inputs[4].default_value = (1.0, 1.0, 1.0, 1.0)
n0.inputs[5].default_value = 0.0
n0.inputs[6].default_value = (1.0, 1.0, 1.0, 1.0)
n0.inputs[7].default_value = 0.0
n0.inputs[8].default_value = (1.0, 1.0, 1.0, 1.0)
n0.inputs[9].default_value = 0.0
n0.inputs[10].default_value = (1.0, 1.0, 1.0, 1.0)
n0.inputs[11].default_value = 0.3
n0.inputs[12].default_value = (1.0, 1.0, 1.0, 1.0)
n0.inputs[13].default_value = (1.0, 1.0, 1.0, 1.0)
n0.inputs[14].default_value = (0.0, 0.0, 0.0, 1.0)
n0.inputs[15].default_value = (0.0, 0.0, 0.0, 1.0)
n0.inputs[16].default_value = (0.0, 0.0, 0.0, 1.0)
n0.inputs[17].default_value = 1.0
n0.inputs[19].default_value = 1.0
n1 = _N.new('ShaderNodeGroup'); n1.name = 'MW Inputs'; n1.location = (-200, 0)
n1.label = 'MW Inputs'
n1.node_tree = ng_mw_inputs
n2 = _N.new('ShaderNodeVertexColor'); n2.name = 'Vertex Color'; n2.location = (-200, -400)
n2.label = 'Vertex Color'
_L.new(n1.outputs[0], n0.inputs[0])
_L.new(n1.outputs[8], n0.inputs[18])
mat_tx_dwrv_rustpipe10_dds.use_nodes = True; mat_tx_dwrv_rustpipe10_dds.node_tree.nodes.clear()
_N = mat_tx_dwrv_rustpipe10_dds.node_tree.nodes; _L = mat_tx_dwrv_rustpipe10_dds.node_tree.links
n0 = _N.new('ShaderNodeGroup'); n0.name = 'MW Shader'; n0.location = (0, 0)
n0.label = 'MW Shader'
n0.node_tree = ng_mw_shader
n0.inputs[1].default_value = (0.5, 0.5, 0.5, 1.0)
n0.inputs[2].default_value = (1.0, 1.0, 1.0, 1.0)
n0.inputs[3].default_value = 0.0
n0.inputs[4].default_value = (1.0, 1.0, 1.0, 1.0)
n0.inputs[5].default_value = 0.0
n0.inputs[6].default_value = (1.0, 1.0, 1.0, 1.0)
n0.inputs[7].default_value = 0.0
n0.inputs[8].default_value = (1.0, 1.0, 1.0, 1.0)
n0.inputs[9].default_value = 0.0
n0.inputs[10].default_value = (1.0, 1.0, 1.0, 1.0)
n0.inputs[11].default_value = 1.0
n0.inputs[12].default_value = (1.0, 1.0, 1.0, 1.0)
n0.inputs[13].default_value = (1.0, 1.0, 1.0, 1.0)
n0.inputs[14].default_value = (0.0, 0.0, 0.0, 1.0)
n0.inputs[15].default_value = (0.0, 0.0, 0.0, 1.0)
n0.inputs[16].default_value = (0.0, 0.0, 0.0, 1.0)
n0.inputs[17].default_value = 0.0
n0.inputs[19].default_value = 1.0
n1 = _N.new('ShaderNodeGroup'); n1.name = 'MW Inputs'; n1.location = (-200, 0)
n1.label = 'MW Inputs'
n1.node_tree = ng_mw_inputs_001
n2 = _N.new('ShaderNodeVertexColor'); n2.name = 'Vertex Color'; n2.location = (-200, -400)
n2.label = 'Vertex Color'
_L.new(n1.outputs[0], n0.inputs[0])
_L.new(n1.outputs[8], n0.inputs[18])
mat_material_001.use_nodes = True; mat_material_001.node_tree.nodes.clear()
_N = mat_material_001.node_tree.nodes; _L = mat_material_001.node_tree.links
n0 = _N.new('ShaderNodeGroup'); n0.name = 'MW Shader'; n0.location = (0, 0)
n0.label = 'MW Shader'
n0.node_tree = ng_mw_shader
n0.inputs[0].default_value = (1.0, 1.0, 1.0, 1.0)
n0.inputs[1].default_value = (0.5, 0.5, 0.5, 1.0)
n0.inputs[2].default_value = (1.0, 1.0, 1.0, 1.0)
n0.inputs[3].default_value = 0.0
n0.inputs[4].default_value = (1.0, 1.0, 1.0, 1.0)
n0.inputs[5].default_value = 0.0
n0.inputs[6].default_value = (1.0, 1.0, 1.0, 1.0)
n0.inputs[7].default_value = 0.0
n0.inputs[8].default_value = (1.0, 1.0, 1.0, 1.0)
n0.inputs[9].default_value = 0.0
n0.inputs[10].default_value = (1.0, 1.0, 1.0, 1.0)
n0.inputs[11].default_value = 1.0
n0.inputs[12].default_value = (1.0, 1.0, 1.0, 1.0)
n0.inputs[13].default_value = (0.005245, 0.005245, 0.005245, 1.0)
n0.inputs[14].default_value = (0.0, 0.0, 0.0, 1.0)
n0.inputs[15].default_value = (0.0, 0.0, 0.0, 1.0)
n0.inputs[16].default_value = (0.0, 0.0, 0.0, 1.0)
n0.inputs[17].default_value = 0.0
n0.inputs[18].default_value = 1.0
n0.inputs[19].default_value = 1.0
n1 = _N.new('ShaderNodeGroup'); n1.name = 'MW Inputs'; n1.location = (-200, 0)
n1.label = 'MW Inputs'
n1.node_tree = ng_mw_inputs_002
n2 = _N.new('ShaderNodeVertexColor'); n2.name = 'Vertex Color'; n2.location = (-200, -400)
n2.label = 'Vertex Color'
mat_material_002.use_nodes = True; mat_material_002.node_tree.nodes.clear()
_N = mat_material_002.node_tree.nodes; _L = mat_material_002.node_tree.links
n0 = _N.new('ShaderNodeGroup'); n0.name = 'MW Shader'; n0.location = (0, 0)
n0.label = 'MW Shader'
n0.node_tree = ng_mw_shader_001
n0.inputs[0].default_value = (1.0, 1.0, 1.0, 1.0)
n0.inputs[1].default_value = (0.5, 0.5, 0.5, 1.0)
n0.inputs[2].default_value = (1.0, 1.0, 1.0, 1.0)
n0.inputs[3].default_value = 0.0
n0.inputs[4].default_value = (1.0, 1.0, 1.0, 1.0)
n0.inputs[5].default_value = 0.0
n0.inputs[6].default_value = (1.0, 1.0, 1.0, 1.0)
n0.inputs[7].default_value = 0.0
n0.inputs[8].default_value = (1.0, 1.0, 1.0, 1.0)
n0.inputs[9].default_value = 0.0
n0.inputs[10].default_value = (1.0, 1.0, 1.0, 1.0)
n0.inputs[11].default_value = 1.0
n0.inputs[12].default_value = (1.0, 1.0, 1.0, 1.0)
n0.inputs[13].default_value = (0.01649, 0.01649, 0.01649, 1.0)
n0.inputs[14].default_value = (0.0, 0.0, 0.0, 1.0)
n0.inputs[15].default_value = (0.0, 0.0, 0.0, 1.0)
n0.inputs[16].default_value = (0.0, 0.0, 0.0, 1.0)
n0.inputs[17].default_value = 0.0
n0.inputs[18].default_value = 1.0
n0.inputs[19].default_value = 1.0
n1 = _N.new('ShaderNodeGroup'); n1.name = 'MW Inputs'; n1.location = (-200, 0)
n1.label = 'MW Inputs'
n1.node_tree = ng_mw_inputs_003
n2 = _N.new('ShaderNodeVertexColor'); n2.name = 'Vertex Color'; n2.location = (-200, -400)
n2.label = 'Vertex Color'
mat_tx_kamdida_fluid_dds_001.use_nodes = True; mat_tx_kamdida_fluid_dds_001.node_tree.nodes.clear()
_N = mat_tx_kamdida_fluid_dds_001.node_tree.nodes; _L = mat_tx_kamdida_fluid_dds_001.node_tree.links
n0 = _N.new('ShaderNodeGroup'); n0.name = 'MW Shader'; n0.location = (0, 0)
n0.label = 'MW Shader'
n0.node_tree = ng_mw_shader
n0.inputs[1].default_value = (0.5, 0.5, 0.5, 1.0)
n0.inputs[2].default_value = (1.0, 1.0, 1.0, 1.0)
n0.inputs[3].default_value = 0.0
n0.inputs[4].default_value = (1.0, 1.0, 1.0, 1.0)
n0.inputs[5].default_value = 0.0
n0.inputs[6].default_value = (1.0, 1.0, 1.0, 1.0)
n0.inputs[7].default_value = 0.0
n0.inputs[8].default_value = (1.0, 1.0, 1.0, 1.0)
n0.inputs[9].default_value = 0.0
n0.inputs[10].default_value = (1.0, 1.0, 1.0, 1.0)
n0.inputs[11].default_value = 1.0
n0.inputs[12].default_value = (1.0, 1.0, 1.0, 1.0)
n0.inputs[13].default_value = (1.0, 1.0, 1.0, 1.0)
n0.inputs[14].default_value = (0.0, 0.0, 0.0, 1.0)
n0.inputs[15].default_value = (0.3832, 0.7064, 0.7275, 1.0)
n0.inputs[16].default_value = (0.0, 0.0, 0.0, 1.0)
n0.inputs[17].default_value = 0.0
n0.inputs[19].default_value = 1.0
n1 = _N.new('ShaderNodeGroup'); n1.name = 'MW Inputs'; n1.location = (-200, 0)
n1.label = 'MW Inputs'
n1.node_tree = ng_mw_inputs_004
n2 = _N.new('ShaderNodeVertexColor'); n2.name = 'Vertex Color'; n2.location = (-200, -400)
n2.label = 'Vertex Color'
_L.new(n1.outputs[0], n0.inputs[0])
_L.new(n1.outputs[8], n0.inputs[18])

# ---- world
world_world = bpy.data.worlds.new('World'); scene.world = world_world
world_world.use_nodes = True; world_world.node_tree.nodes.clear()
_N = world_world.node_tree.nodes; _L = world_world.node_tree.links
n0 = _N.new('ShaderNodeOutputWorld'); n0.name = 'World Output'; n0.location = (300, 300)
n1 = _N.new('ShaderNodeBackground'); n1.name = 'Background'; n1.location = (10, 300)
n1.inputs[0].default_value = (0.05088, 0.05088, 0.05088, 1.0)
_L.new(n1.outputs[0], n0.inputs[0])
n0.is_active_output = True
world_world.color = (0.05088, 0.05088, 0.05088)
world_world.use_sun_shadow = False
world_world.sun_shadow_jitter_overblur = 0.0

# ---- meshes
me_cylinder = bpy.data.meshes.new('Cylinder')
me_cylinder.from_pydata([(0.0, 2.157, 0.16), (0.0, 0.4029, 0.16), (0.1131, 0.4029, 0.1131), (0.1131, 2.157, 0.1131), (0.16, 0.4029, -1.119e-08), (0.16, 2.157, 1.119e-08), (0.1131, 0.4029, -0.1131), (0.1131, 2.157, -0.1131), (0.0, 0.4029, -0.16), (0.0, 2.157, -0.16), (-0.1131, 0.4029, -0.1131), (-0.1131, 2.157, -0.1131), (-0.16, 0.4029, -1.119e-08), (-0.16, 2.157, 1.119e-08), (-0.1131, 0.4029, 0.1131), (-0.1131, 2.157, 0.1131)], [], [(15, 14, 1, 0), (13, 12, 14, 15), (11, 10, 12, 13), (9, 8, 10, 11), (7, 6, 8, 9), (5, 4, 6, 7), (3, 2, 4, 5), (0, 1, 2, 3)])
_uv = me_cylinder.uv_layers.new(name='UVMap')
_uv.uv.foreach_set('vector', [0.125, 0.5014, 0.125, 0.9986, 0.0, 0.9986, 0.0, 0.5014, 0.25, 0.5014, 0.25, 0.9986, 0.125, 0.9986, 0.125, 0.5014, 0.375, 0.5014, 0.375, 0.9986, 0.25, 0.9986, 0.25, 0.5014, 0.5, 0.5014, 0.5, 0.9986, 0.375, 0.9986, 0.375, 0.5014, 0.625, 0.5014, 0.625, 0.9986, 0.5, 0.9986, 0.5, 0.5014, 0.75, 0.5014, 0.75, 0.9986, 0.625, 0.9986, 0.625, 0.5014, 0.875, 0.5014, 0.875, 0.9986, 0.75, 0.9986, 0.75, 0.5014, 1.0, 0.5014, 1.0, 0.9986, 0.875, 0.9986, 0.875, 0.5014])
me_cylinder.materials.append(mat_tx_dwrv_lens00_dds)
me_cylinder.update()
me_cylinder_001 = bpy.data.meshes.new('Cylinder.001')
me_cylinder_001.from_pydata([(0.0, 2.56, 0.16), (0.0, -6.994e-09, 0.16), (0.1131, 2.56, 0.1131), (0.1131, -4.945e-09, 0.1131), (0.16, 2.56, 5.595e-08), (0.16, 2.446e-15, -5.595e-08), (0.1131, 2.56, -0.1131), (0.1131, 4.945e-09, -0.1131), (0.0, 2.56, -0.16), (0.0, 6.994e-09, -0.16), (-0.1131, 2.56, -0.1131), (-0.1131, 4.945e-09, -0.1131), (-0.16, 2.56, 5.595e-08), (-0.16, 2.446e-15, -5.595e-08), (-0.1131, 2.56, 0.1131), (-0.1131, -4.945e-09, 0.1131), (0.0, 2.224, 0.16), (0.0, 2.157, 0.16), (0.0, 0.4029, 0.16), (0.0, 0.3356, 0.16), (0.1131, 0.3356, 0.1131), (0.1131, 0.4029, 0.1131), (0.1131, 2.157, 0.1131), (0.1131, 2.224, 0.1131), (0.16, 0.3356, -3.357e-08), (0.16, 0.4029, -1.119e-08), (0.16, 2.157, 1.119e-08), (0.16, 2.224, 3.357e-08), (0.1131, 0.3356, -0.1131), (0.1131, 0.4029, -0.1131), (0.1131, 2.157, -0.1131), (0.1131, 2.224, -0.1131), (0.0, 0.3356, -0.16), (0.0, 0.4029, -0.16), (0.0, 2.157, -0.16), (0.0, 2.224, -0.16), (-0.1131, 0.3356, -0.1131), (-0.1131, 0.4029, -0.1131), (-0.1131, 2.157, -0.1131), (-0.1131, 2.224, -0.1131), (-0.16, 0.3356, -3.357e-08), (-0.16, 0.4029, -1.119e-08), (-0.16, 2.157, 1.119e-08), (-0.16, 2.224, 3.357e-08), (-0.1131, 0.3356, 0.1131), (-0.1131, 0.4029, 0.1131), (-0.1131, 2.157, 0.1131), (-0.1131, 2.224, 0.1131), (-1.109e-10, 2.224, 0.1904), (-1.109e-10, 2.157, 0.1904), (-1.109e-10, 0.4029, 0.1904), (-1.109e-10, 0.3356, 0.1904), (0.1346, 0.3356, 0.1346), (0.1346, 0.4029, 0.1346), (0.1346, 2.157, 0.1346), (0.1346, 2.224, 0.1346), (0.1904, 0.3356, -3.88e-08), (0.1904, 0.4029, -1.217e-08), (0.1904, 2.157, 1.446e-08), (0.1904, 2.224, 4.109e-08), (0.1346, 0.3356, -0.1346), (0.1346, 0.4029, -0.1346), (0.1346, 2.157, -0.1346), (0.1346, 2.224, -0.1346), (-1.109e-10, 0.3356, -0.1904), (-1.109e-10, 0.4029, -0.1904), (-1.109e-10, 2.157, -0.1904), (-1.109e-10, 2.224, -0.1904), (-0.1346, 0.3356, -0.1346), (-0.1346, 0.4029, -0.1346), (-0.1346, 2.157, -0.1346), (-0.1346, 2.224, -0.1346), (-0.1904, 0.3356, -3.88e-08), (-0.1904, 0.4029, -1.217e-08), (-0.1904, 2.157, 1.446e-08), (-0.1904, 2.224, 4.109e-08), (-0.1346, 0.3356, 0.1346), (-0.1346, 0.4029, 0.1346), (-0.1346, 2.157, 0.1346), (-0.1346, 2.224, 0.1346)], [], [(19, 1, 3, 20), (20, 3, 5, 24), (24, 5, 7, 28), (28, 7, 9, 32), (32, 9, 11, 36), (36, 11, 13, 40), (34, 38, 70, 66), (40, 13, 15, 44), (44, 15, 1, 19), (14, 47, 16, 0), (25, 21, 53, 57), (12, 43, 47, 14), (39, 35, 67, 71), (22, 26, 58, 54), (10, 39, 43, 12), (36, 40, 72, 68), (27, 23, 55, 59), (8, 35, 39, 10), (41, 37, 69, 73), (24, 28, 60, 56), (6, 31, 35, 8), (38, 42, 74, 70), (29, 25, 57, 61), (4, 27, 31, 6), (43, 39, 71, 75), (26, 30, 62, 58), (2, 23, 27, 4), (40, 44, 76, 72), (31, 27, 59, 63), (0, 16, 23, 2), (45, 41, 73, 77), (28, 32, 64, 60), (79, 78, 49, 48), (77, 76, 51, 50), (75, 74, 78, 79), (73, 72, 76, 77), (71, 70, 74, 75), (69, 68, 72, 73), (67, 66, 70, 71), (65, 64, 68, 69), (63, 62, 66, 67), (61, 60, 64, 65), (59, 58, 62, 63), (57, 56, 60, 61), (55, 54, 58, 59), (53, 52, 56, 57), (48, 49, 54, 55), (50, 51, 52, 53), (16, 47, 79, 48), (20, 24, 56, 52), (37, 33, 65, 69), (46, 17, 49, 78), (23, 16, 48, 55), (32, 36, 68, 64), (18, 45, 77, 50), (17, 22, 54, 49), (35, 31, 63, 67), (44, 19, 51, 76), (21, 18, 50, 53), (30, 34, 66, 62), (47, 43, 75, 79), (19, 20, 52, 51), (33, 29, 61, 65), (42, 46, 78, 74)])
_uv = me_cylinder_001.uv_layers.new(name='UVMap')
_uv.uv.foreach_set('vector', [1.0, 0.235, 1.0, 0.8182, 0.875, 0.8182, 0.875, 0.235, 0.875, 0.235, 0.875, 0.8182, 0.75, 0.8182, 0.75, 0.235, 0.75, 0.235, 0.75, 0.8182, 0.625, 0.8182, 0.625, 0.235, 0.625, 0.235, 0.625, 0.8182, 0.5, 0.8182, 0.5, 0.235, 0.5, 0.235, 0.5, 0.8182, 0.375, 0.8182, 0.375, 0.235, 0.375, 0.235, 0.375, 0.8182, 0.25, 0.8182, 0.25, 0.235, 1.0, 0.6729, 0.7501, 0.6729, 0.7501, 0.5907, 1.0, 0.5907, 0.25, 0.235, 0.25, 0.8182, 0.125, 0.8182, 0.125, 0.235, 0.125, 0.235, 0.125, 0.8182, 0.0, 0.8182, 0.0, 0.235, 0.125, 0.235, 0.125, 0.8182, 0.0, 0.8182, 0.0, 0.235, 1.5, 0.6729, 1.75, 0.6729, 1.75, 0.5907, 1.5, 0.5907, 0.25, 0.235, 0.25, 0.8182, 0.125, 0.8182, 0.125, 0.235, 0.7501, 0.6729, 1.0, 0.6729, 1.0, 0.5907, 0.7501, 0.5907, 1.75, 0.6729, 1.5, 0.6729, 1.5, 0.5907, 1.75, 0.5907, 0.375, 0.235, 0.375, 0.8182, 0.25, 0.8182, 0.25, 0.235, 0.7501, 0.6729, 0.5002, 0.6729, 0.5002, 0.5907, 0.7501, 0.5907, 1.5, 0.6729, 1.75, 0.6729, 1.75, 0.5907, 1.5, 0.5907, 0.5, 0.235, 0.5, 0.8182, 0.375, 0.8182, 0.375, 0.235, 0.5002, 0.6729, 0.7501, 0.6729, 0.7501, 0.5907, 0.5002, 0.5907, 1.5, 0.6729, 1.25, 0.6729, 1.25, 0.5907, 1.5, 0.5907, 0.625, 0.235, 0.625, 0.8182, 0.5, 0.8182, 0.5, 0.235, 0.7501, 0.6729, 0.5002, 0.6729, 0.5002, 0.5907, 0.7501, 0.5907, 1.25, 0.6729, 1.5, 0.6729, 1.5, 0.5907, 1.25, 0.5907, 0.75, 0.235, 0.75, 0.8182, 0.625, 0.8182, 0.625, 0.235, 0.5002, 0.6729, 0.7501, 0.6729, 0.7501, 0.5907, 0.5002, 0.5907, 1.5, 0.6729, 1.25, 0.6729, 1.25, 0.5907, 1.5, 0.5907, 0.875, 0.235, 0.875, 0.8182, 0.75, 0.8182, 0.75, 0.235, 0.5002, 0.6729, 0.2503, 0.6729, 0.2503, 0.5907, 0.5002, 0.5907, 1.25, 0.6729, 1.5, 0.6729, 1.5, 0.5907, 1.25, 0.5907, 1.0, 0.235, 1.0, 0.8182, 0.875, 0.8182, 0.875, 0.235, 0.2503, 0.6729, 0.5002, 0.6729, 0.5002, 0.5907, 0.2503, 0.5907, 1.25, 0.6729, 1.0, 0.6729, 1.0, 0.5907, 1.25, 0.5907, 0.2507, 0.5828, 0.2507, 0.7172, 0.0001336, 0.7172, 0.0001336, 0.5828, 0.2507, 0.5828, 0.2507, 0.7172, 0.0001336, 0.7172, 0.0001336, 0.5828, 0.5012, 0.5828, 0.5012, 0.7172, 0.2507, 0.7172, 0.2507, 0.5828, 0.5012, 0.5828, 0.5012, 0.7172, 0.2507, 0.7172, 0.2507, 0.5828, 0.7517, 0.5828, 0.7517, 0.7172, 0.5012, 0.7172, 0.5012, 0.5828, 0.7517, 0.5828, 0.7517, 0.7172, 0.5012, 0.7172, 0.5012, 0.5828, 1.002, 0.5828, 1.002, 0.7172, 0.7517, 0.7172, 0.7517, 0.5828, 1.002, 0.5828, 1.002, 0.7172, 0.7517, 0.7172, 0.7517, 0.5828, 1.253, 0.5828, 1.253, 0.7172, 1.002, 0.7172, 1.002, 0.5828, 1.253, 0.5828, 1.253, 0.7172, 1.002, 0.7172, 1.002, 0.5828, 1.503, 0.5828, 1.503, 0.7172, 1.253, 0.7172, 1.253, 0.5828, 1.503, 0.5828, 1.503, 0.7172, 1.253, 0.7172, 1.253, 0.5828, 1.754, 0.5828, 1.754, 0.7172, 1.503, 0.7172, 1.503, 0.5828, 1.754, 0.5828, 1.754, 0.7172, 1.503, 0.7172, 1.503, 0.5828, 2.004, 0.5828, 2.004, 0.7172, 1.754, 0.7172, 1.754, 0.5828, 2.004, 0.5828, 2.004, 0.7172, 1.754, 0.7172, 1.754, 0.5828, 0.0004361, 0.6729, 0.2503, 0.6729, 0.2503, 0.5907, 0.0004361, 0.5907, 1.75, 0.6729, 1.5, 0.6729, 1.5, 0.5907, 1.75, 0.5907, 0.7501, 0.6729, 1.0, 0.6729, 1.0, 0.5907, 0.7501, 0.5907, 0.2503, 0.6729, 0.0004361, 0.6729, 0.0004361, 0.5907, 0.2503, 0.5907, 1.75, 0.6729, 2.0, 0.6729, 2.0, 0.5907, 1.75, 0.5907, 1.0, 0.6729, 0.7501, 0.6729, 0.7501, 0.5907, 1.0, 0.5907, 0.0004361, 0.6729, 0.2503, 0.6729, 0.2503, 0.5907, 0.0004361, 0.5907, 2.0, 0.6729, 1.75, 0.6729, 1.75, 0.5907, 2.0, 0.5907, 1.0, 0.6729, 1.25, 0.6729, 1.25, 0.5907, 1.0, 0.5907, 0.2503, 0.6729, 0.0004361, 0.6729, 0.0004361, 0.5907, 0.2503, 0.5907, 1.75, 0.6729, 2.0, 0.6729, 2.0, 0.5907, 1.75, 0.5907, 1.25, 0.6729, 1.0, 0.6729, 1.0, 0.5907, 1.25, 0.5907, 0.2503, 0.6729, 0.5002, 0.6729, 0.5002, 0.5907, 0.2503, 0.5907, 2.0, 0.6729, 1.75, 0.6729, 1.75, 0.5907, 2.0, 0.5907, 1.0, 0.6729, 1.25, 0.6729, 1.25, 0.5907, 1.0, 0.5907, 0.5002, 0.6729, 0.2503, 0.6729, 0.2503, 0.5907, 0.5002, 0.5907])
me_cylinder_001.materials.append(mat_tx_dwrv_rustpipe10_dds)
me_cylinder_001.update()
me_cylinder_002 = bpy.data.meshes.new('Cylinder.002')
me_cylinder_002.from_pydata([(0.0, 0.0, -0.16), (0.0, 2.56, -0.16), (0.1131, 0.0, -0.1131), (0.1131, 2.56, -0.1131), (0.16, 0.0, -9.664e-08), (0.16, 2.56, 9.664e-08), (0.1131, 0.0, 0.1131), (0.1131, 2.56, 0.1131), (0.0, 0.0, 0.16), (0.0, 2.56, 0.16), (-0.1131, 0.0, 0.1131), (-0.1131, 2.56, 0.1131), (-0.16, 0.0, -9.664e-08), (-0.16, 2.56, 9.664e-08), (-0.1131, 0.0, -0.1131), (-0.1131, 2.56, -0.1131)], [], [(0, 1, 3, 2), (2, 3, 5, 4), (4, 5, 7, 6), (6, 7, 9, 8), (8, 9, 11, 10), (10, 11, 13, 12), (3, 1, 15, 13, 11, 9, 7, 5), (12, 13, 15, 14), (14, 15, 1, 0), (0, 2, 4, 6, 8, 10, 12, 14)])
_uv = me_cylinder_002.uv_layers.new(name='UVMap')
_uv.uv.foreach_set('vector', [1.0, 0.5, 1.0, 1.0, 0.875, 1.0, 0.875, 0.5, 0.875, 0.5, 0.875, 1.0, 0.75, 1.0, 0.75, 0.5, 0.75, 0.5, 0.75, 1.0, 0.625, 1.0, 0.625, 0.5, 0.625, 0.5, 0.625, 1.0, 0.5, 1.0, 0.5, 0.5, 0.5, 0.5, 0.5, 1.0, 0.375, 1.0, 0.375, 0.5, 0.375, 0.5, 0.375, 1.0, 0.25, 1.0, 0.25, 0.5, 0.4197, 0.4197, 0.25, 0.49, 0.08029, 0.4197, 0.01, 0.25, 0.08029, 0.08029, 0.25, 0.01, 0.4197, 0.08029, 0.49, 0.25, 0.25, 0.5, 0.25, 1.0, 0.125, 1.0, 0.125, 0.5, 0.125, 0.5, 0.125, 1.0, 0.0, 1.0, 0.0, 0.5, 0.75, 0.49, 0.9197, 0.4197, 0.99, 0.25, 0.9197, 0.08029, 0.75, 0.01, 0.5803, 0.08029, 0.51, 0.25, 0.5803, 0.4197])
me_cylinder_002.update()
me_cone = bpy.data.meshes.new('Cone')
me_cone.from_pydata([(0.0, 0.4029, 0.16), (0.1131, 0.4029, 0.1131), (0.16, 0.4029, 5.682e-09), (0.1131, 0.4029, -0.1131), (0.0, 0.4029, -0.16), (-0.1131, 0.4029, -0.1131), (-0.16, 0.4029, 5.682e-09), (-0.1131, 0.4029, 0.1131), (0.0, 0.1429, -5.682e-09), (1.313e-07, 2.157, 0.16), (-0.1131, 2.157, 0.1131), (-0.16, 2.157, 5.682e-09), (-0.1131, 2.157, -0.1131), (1.313e-07, 2.157, -0.16), (0.1131, 2.157, -0.1131), (0.16, 2.157, 5.682e-09), (0.1131, 2.157, 0.1131), (4.656e-08, 2.417, -5.682e-09)], [], [(0, 1, 8), (1, 2, 8), (2, 3, 8), (3, 4, 8), (4, 5, 8), (5, 6, 8), (6, 7, 8), (7, 0, 8), (9, 10, 17), (10, 11, 17), (11, 12, 17), (12, 13, 17), (13, 14, 17), (14, 15, 17), (15, 16, 17), (16, 9, 17)])
me_cone.polygons.foreach_set('material_index', [0, 0, 0, 0, 0, 0, 0, 0, 1, 1, 1, 1, 1, 1, 1, 1])
_uv = me_cone.uv_layers.new(name='UVMap')
_uv.uv.foreach_set('vector', [0.25, 0.49, 0.4197, 0.4197, 0.25, 0.25, 0.4197, 0.4197, 0.49, 0.25, 0.25, 0.25, 0.49, 0.25, 0.4197, 0.08029, 0.25, 0.25, 0.4197, 0.08029, 0.25, 0.01, 0.25, 0.25, 0.25, 0.01, 0.08029, 0.08029, 0.25, 0.25, 0.08029, 0.08029, 0.01, 0.25, 0.25, 0.25, 0.01, 0.25, 0.08029, 0.4197, 0.25, 0.25, 0.08029, 0.4197, 0.25, 0.49, 0.25, 0.25, 0.25, 0.49, 0.4197, 0.4197, 0.25, 0.25, 0.4197, 0.4197, 0.49, 0.25, 0.25, 0.25, 0.49, 0.25, 0.4197, 0.08029, 0.25, 0.25, 0.4197, 0.08029, 0.25, 0.01, 0.25, 0.25, 0.25, 0.01, 0.08029, 0.08029, 0.25, 0.25, 0.08029, 0.08029, 0.01, 0.25, 0.25, 0.25, 0.01, 0.25, 0.08029, 0.4197, 0.25, 0.25, 0.08029, 0.4197, 0.25, 0.49, 0.25, 0.25])
me_cone.materials.append(mat_material_001)
me_cone.materials.append(mat_material_002)
me_cone.update()
me_cylinder_003 = bpy.data.meshes.new('Cylinder.003')
me_cylinder_003.from_pydata([(0.0, 0.28, -0.14), (0.0, 2.28, -0.14), (0.09899, 0.28, -0.099), (0.09899, 2.28, -0.09899), (0.14, 0.28, -7.55e-08), (0.14, 2.28, 7.55e-08), (0.09899, 0.28, 0.09899), (0.09899, 2.28, 0.099), (0.0, 0.28, 0.14), (0.0, 2.28, 0.14), (-0.09899, 0.28, 0.09899), (-0.09899, 2.28, 0.099), (-0.14, 0.28, -7.55e-08), (-0.14, 2.28, 7.55e-08), (-0.09899, 0.28, -0.099), (-0.09899, 2.28, -0.09899)], [], [(0, 1, 3, 2), (2, 3, 5, 4), (4, 5, 7, 6), (6, 7, 9, 8), (8, 9, 11, 10), (10, 11, 13, 12), (12, 13, 15, 14), (14, 15, 1, 0)])
_uv = me_cylinder_003.uv_layers.new(name='UVMap')
_uv.uv.foreach_set('vector', [1.996, 0.002454, 1.996, 1.001, 1.748, 1.001, 1.748, 0.002454, 1.748, 0.002454, 1.748, 1.001, 1.499, 1.001, 1.499, 0.002454, 1.499, 0.002454, 1.499, 1.001, 1.251, 1.001, 1.251, 0.002454, 1.251, 0.002454, 1.251, 1.001, 1.002, 1.001, 1.002, 0.002454, 1.002, 0.002454, 1.002, 1.001, 0.7538, 1.001, 0.7538, 0.002454, 0.7538, 0.002454, 0.7538, 1.001, 0.5053, 1.001, 0.5053, 0.002454, 0.5053, 0.002454, 0.5053, 1.001, 0.2568, 1.001, 0.2568, 0.002454, 0.2568, 0.002454, 0.2568, 1.001, 0.008333, 1.001, 0.008333, 0.002454])
me_cylinder_003.materials.append(mat_tx_kamdida_fluid_dds_001)
me_cylinder_003.update()

# ---- objects
ob_glass = bpy.data.objects.new('Glass', me_cylinder)
ob_ends = bpy.data.objects.new('Ends', me_cylinder_001)
ob_pipe = bpy.data.objects.new('Pipe', None)
ob_collision = bpy.data.objects.new('Collision', None)
ob_cylinder = bpy.data.objects.new('Cylinder', me_cylinder_002)
ob_cone = bpy.data.objects.new('Cone', me_cone)
ob_cylinder_001 = bpy.data.objects.new('Cylinder.001', me_cylinder_003)
ob_fluid = bpy.data.objects.new('Fluid', None)

# ---- transforms, parenting, visibility, modifiers, constraints
ob_glass.parent = ob_pipe
ob_glass.location = (0.0, 0.0, 0.0)
ob_glass.visible_shadow = False
ob_ends.parent = ob_pipe
ob_ends.location = (0.0, 0.0, 0.0)
ob_ends.visible_shadow = False
ob_pipe.location = (0.0, 0.0, 0.0)
ob_pipe.empty_display_size = 0.01
ob_collision.parent = ob_pipe
ob_collision.location = (0.0, 0.0, 0.0)
ob_collision.empty_display_size = 0.01
ob_cylinder.parent = ob_collision
ob_cylinder.location = (0.0, 0.0, 0.0)
ob_cylinder.show_wire = True
ob_cone.parent = ob_pipe
ob_cone.location = (0.0, 0.0, 0.0)
ob_cone.visible_shadow = False
ob_cylinder_001.parent = ob_fluid
ob_cylinder_001.location = (0.0, 0.0, 0.0)
ob_cylinder_001.visible_shadow = False
ob_fluid.parent = ob_pipe
ob_fluid.location = (0.0, 0.0, 0.0)
ob_fluid.empty_display_size = 0.01

# ---- collection membership
col_collection.objects.link(ob_glass)
col_collection.objects.link(ob_ends)
col_collection.objects.link(ob_pipe)
col_collection.objects.link(ob_collision)
col_collection.objects.link(ob_cylinder)
col_collection.objects.link(ob_cone)
col_collection.objects.link(ob_cylinder_001)
col_collection.objects.link(ob_fluid)

# ---- scene / render settings (as saved in the file)
scene.frame_start = 1; scene.frame_end = 1152; scene.frame_set(1)
scene.render.engine = 'BLENDER_EEVEE_NEXT'
scene.cycles.sampling_pattern = 'TABULATED_SOBOL'
scene.eevee.ray_tracing_options.trace_max_roughness = 0.0
bpy.context.view_layer.update()

# ---- added for rendering (the .blend has no active camera and no usable light): camera, sun
cam_auto = bpy.data.cameras.new('AutoCamera')
cam_auto.lens = 50.0
cam_auto.sensor_width = 36.0
cam_auto.clip_end = 1000.0
ob_auto_camera = bpy.data.objects.new('AutoCamera', cam_auto)
scene.collection.objects.link(ob_auto_camera)
ob_auto_camera.location = (2.42041, -1.62449, 1.93633)
ob_auto_camera.rotation_euler = (1.09748, -7.21219e-08, 0.694738)
scene.camera = ob_auto_camera
light_auto_sun = bpy.data.lights.new('AutoSun', 'SUN')
light_auto_sun.energy = 3.0
light_auto_sun.angle = 0.0523599
ob_auto_sun = bpy.data.objects.new('AutoSun', light_auto_sun)
scene.collection.objects.link(ob_auto_sun)
ob_auto_sun.rotation_euler = (0.872665, 0.174533, 0.523599)
bpy.context.view_layer.update()
